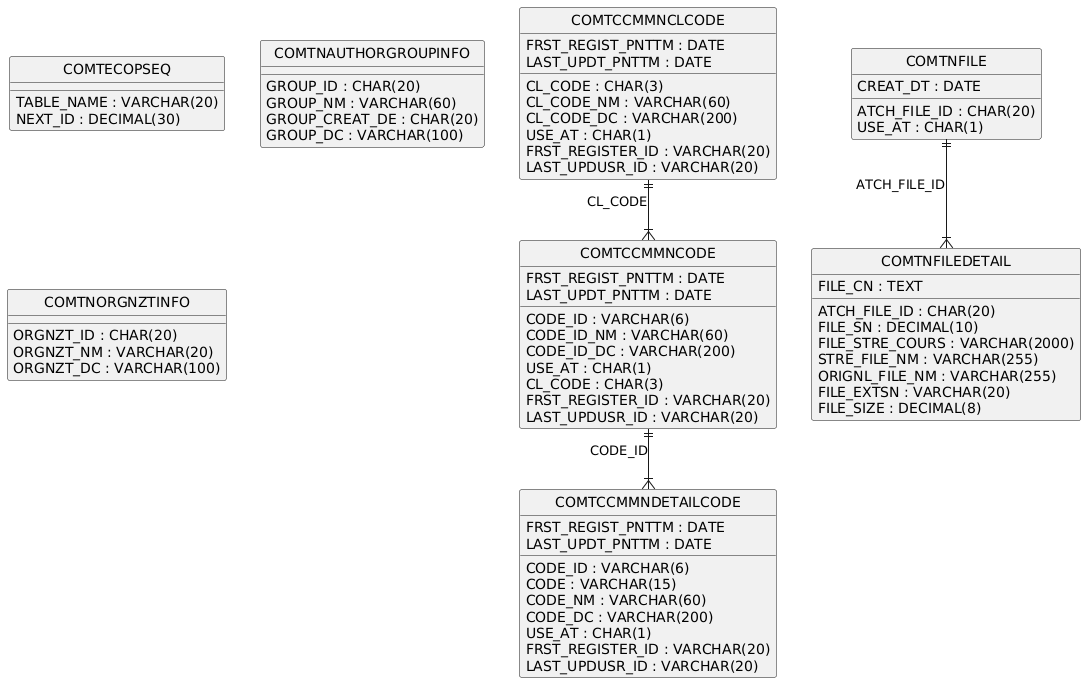

The diagram above was rendered by PlantUML. Its source (embedded in the PNG):
@startuml
hide circle
skinparam linetype ortho

entity "COMTECOPSEQ" as COMTECOPSEQ {
  TABLE_NAME : VARCHAR(20)
  NEXT_ID : DECIMAL(30)
}

entity "COMTCCMMNCLCODE" as COMTCCMMNCLCODE {
  CL_CODE : CHAR(3)
  CL_CODE_NM : VARCHAR(60)
  CL_CODE_DC : VARCHAR(200)
  USE_AT : CHAR(1)
  FRST_REGIST_PNTTM : DATE
  FRST_REGISTER_ID : VARCHAR(20)
  LAST_UPDT_PNTTM : DATE
  LAST_UPDUSR_ID : VARCHAR(20)
}

entity "COMTCCMMNCODE" as COMTCCMMNCODE {
  CODE_ID : VARCHAR(6)
  CODE_ID_NM : VARCHAR(60)
  CODE_ID_DC : VARCHAR(200)
  USE_AT : CHAR(1)
  CL_CODE : CHAR(3)
  FRST_REGIST_PNTTM : DATE
  FRST_REGISTER_ID : VARCHAR(20)
  LAST_UPDT_PNTTM : DATE
  LAST_UPDUSR_ID : VARCHAR(20)
}

entity "COMTCCMMNDETAILCODE" as COMTCCMMNDETAILCODE {
  CODE_ID : VARCHAR(6)
  CODE : VARCHAR(15)
  CODE_NM : VARCHAR(60)
  CODE_DC : VARCHAR(200)
  USE_AT : CHAR(1)
  FRST_REGIST_PNTTM : DATE
  FRST_REGISTER_ID : VARCHAR(20)
  LAST_UPDT_PNTTM : DATE
  LAST_UPDUSR_ID : VARCHAR(20)
}

entity "COMTNAUTHORGROUPINFO" as COMTNAUTHORGROUPINFO {
  GROUP_ID : CHAR(20)
  GROUP_NM : VARCHAR(60)
  GROUP_CREAT_DE : CHAR(20)
  GROUP_DC : VARCHAR(100)
}

entity "COMTNORGNZTINFO" as COMTNORGNZTINFO {
  ORGNZT_ID : CHAR(20)
  ORGNZT_NM : VARCHAR(20)
  ORGNZT_DC : VARCHAR(100)
}

entity "COMTNFILE" as COMTNFILE {
  ATCH_FILE_ID : CHAR(20)
  CREAT_DT : DATE
  USE_AT : CHAR(1)
}

entity "COMTNFILEDETAIL" as COMTNFILEDETAIL {
  ATCH_FILE_ID : CHAR(20)
  FILE_SN : DECIMAL(10)
  FILE_STRE_COURS : VARCHAR(2000)
  STRE_FILE_NM : VARCHAR(255)
  ORIGNL_FILE_NM : VARCHAR(255)
  FILE_EXTSN : VARCHAR(20)
  FILE_CN : TEXT
  FILE_SIZE : DECIMAL(8)
}

COMTCCMMNCLCODE ||--|{ COMTCCMMNCODE : "CL_CODE"
COMTCCMMNCODE ||--|{ COMTCCMMNDETAILCODE : "CODE_ID"
COMTNFILE ||--|{ COMTNFILEDETAIL : "ATCH_FILE_ID"
@enduml